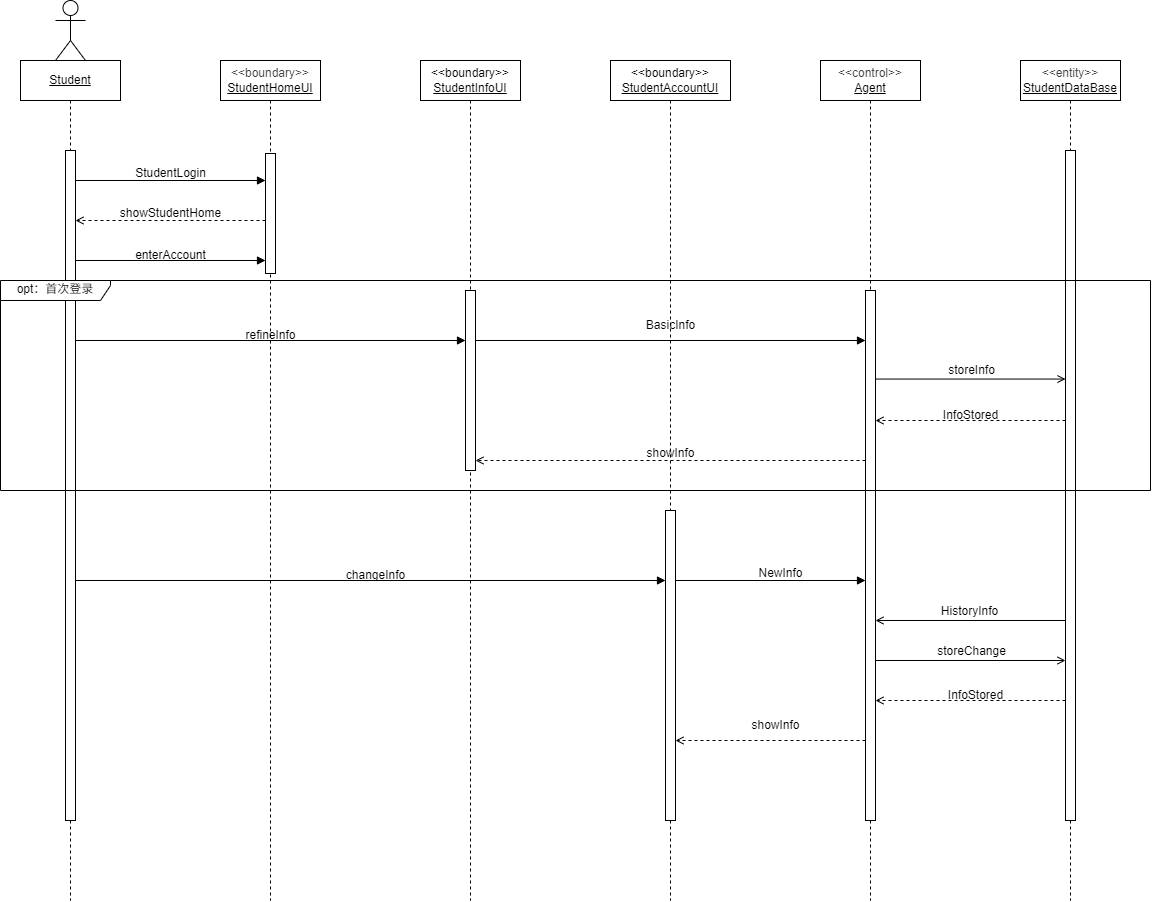

The diagram above was exported from draw.io. Its source (the exported page's mxGraphModel, read from the mxfile embedded in the PNG):
<mxGraphModel dx="1293" dy="1109" grid="1" gridSize="10" guides="1" tooltips="1" connect="1" arrows="1" fold="1" page="1" pageScale="1" pageWidth="827" pageHeight="1169" math="0" shadow="0">
  <root>
    <mxCell id="0" />
    <mxCell id="1" parent="0" />
    <mxCell id="2" value="Actor" style="shape=umlActor;verticalLabelPosition=bottom;verticalAlign=top;html=1;" parent="1" vertex="1">
      <mxGeometry x="75" y="20" width="30" height="60" as="geometry" />
    </mxCell>
    <mxCell id="5" value="&lt;u&gt;Student&lt;/u&gt;" style="shape=umlLifeline;perimeter=lifelinePerimeter;whiteSpace=wrap;html=1;container=1;dropTarget=0;collapsible=0;recursiveResize=0;outlineConnect=0;portConstraint=eastwest;newEdgeStyle={&quot;edgeStyle&quot;:&quot;elbowEdgeStyle&quot;,&quot;elbow&quot;:&quot;vertical&quot;,&quot;curved&quot;:0,&quot;rounded&quot;:0};" parent="1" vertex="1">
      <mxGeometry x="40" y="80" width="100" height="840" as="geometry" />
    </mxCell>
    <mxCell id="6" value="" style="html=1;points=[[0,0,0,0,5],[0,1,0,0,-5],[1,0,0,0,5],[1,1,0,0,-5]];perimeter=orthogonalPerimeter;outlineConnect=0;targetShapes=umlLifeline;portConstraint=eastwest;newEdgeStyle={&quot;curved&quot;:0,&quot;rounded&quot;:0};" parent="5" vertex="1">
      <mxGeometry x="45" y="90" width="10" height="670" as="geometry" />
    </mxCell>
    <mxCell id="8" value="&lt;div&gt;&lt;span style=&quot;color: rgb(63, 63, 63);&quot;&gt;&amp;lt;&amp;lt;boundary&amp;gt;&amp;gt;&lt;/span&gt;&lt;/div&gt;&lt;u&gt;StudentHomeUI&lt;/u&gt;" style="shape=umlLifeline;perimeter=lifelinePerimeter;whiteSpace=wrap;html=1;container=1;dropTarget=0;collapsible=0;recursiveResize=0;outlineConnect=0;portConstraint=eastwest;newEdgeStyle={&quot;edgeStyle&quot;:&quot;elbowEdgeStyle&quot;,&quot;elbow&quot;:&quot;vertical&quot;,&quot;curved&quot;:0,&quot;rounded&quot;:0};" parent="1" vertex="1">
      <mxGeometry x="240" y="80" width="100" height="840" as="geometry" />
    </mxCell>
    <mxCell id="10" value="&lt;div&gt;&lt;span style=&quot;color: rgb(63, 63, 63);&quot;&gt;&amp;lt;&amp;lt;control&amp;gt;&amp;gt;&lt;/span&gt;&lt;/div&gt;&lt;u&gt;Agent&lt;/u&gt;" style="shape=umlLifeline;perimeter=lifelinePerimeter;whiteSpace=wrap;html=1;container=1;dropTarget=0;collapsible=0;recursiveResize=0;outlineConnect=0;portConstraint=eastwest;newEdgeStyle={&quot;edgeStyle&quot;:&quot;elbowEdgeStyle&quot;,&quot;elbow&quot;:&quot;vertical&quot;,&quot;curved&quot;:0,&quot;rounded&quot;:0};" parent="1" vertex="1">
      <mxGeometry x="840" y="80" width="100" height="840" as="geometry" />
    </mxCell>
    <mxCell id="12" value="&lt;div&gt;&lt;span style=&quot;color: rgb(63, 63, 63);&quot;&gt;&amp;lt;&amp;lt;entity&amp;gt;&amp;gt;&lt;/span&gt;&lt;/div&gt;&lt;u&gt;StudentDataBase&lt;/u&gt;" style="shape=umlLifeline;perimeter=lifelinePerimeter;whiteSpace=wrap;html=1;container=1;dropTarget=0;collapsible=0;recursiveResize=0;outlineConnect=0;portConstraint=eastwest;newEdgeStyle={&quot;edgeStyle&quot;:&quot;elbowEdgeStyle&quot;,&quot;elbow&quot;:&quot;vertical&quot;,&quot;curved&quot;:0,&quot;rounded&quot;:0};" parent="1" vertex="1">
      <mxGeometry x="1040" y="80" width="100" height="840" as="geometry" />
    </mxCell>
    <mxCell id="13" value="" style="html=1;points=[[0,0,0,0,5],[0,1,0,0,-5],[1,0,0,0,5],[1,1,0,0,-5]];perimeter=orthogonalPerimeter;outlineConnect=0;targetShapes=umlLifeline;portConstraint=eastwest;newEdgeStyle={&quot;curved&quot;:0,&quot;rounded&quot;:0};" parent="12" vertex="1">
      <mxGeometry x="45" y="90" width="10" height="670" as="geometry" />
    </mxCell>
    <mxCell id="16" value="" style="html=1;points=[[0,0,0,0,5],[0,1,0,0,-5],[1,0,0,0,5],[1,1,0,0,-5]];perimeter=orthogonalPerimeter;outlineConnect=0;targetShapes=umlLifeline;portConstraint=eastwest;newEdgeStyle={&quot;curved&quot;:0,&quot;rounded&quot;:0};" parent="1" vertex="1">
      <mxGeometry x="885" y="310" width="10" height="530" as="geometry" />
    </mxCell>
    <mxCell id="42" value="&lt;span style=&quot;color: rgb(0, 0, 0); font-size: 12px;&quot;&gt;storeChange&lt;/span&gt;" style="html=1;verticalAlign=bottom;labelBackgroundColor=none;endArrow=open;endFill=0;" parent="1" edge="1">
      <mxGeometry width="160" relative="1" as="geometry">
        <mxPoint x="895" y="680" as="sourcePoint" />
        <mxPoint x="1085" y="680" as="targetPoint" />
        <mxPoint as="offset" />
      </mxGeometry>
    </mxCell>
    <mxCell id="44" value="InfoStored" style="text;html=1;align=center;verticalAlign=middle;resizable=0;points=[];autosize=1;strokeColor=none;fillColor=none;" parent="1" vertex="1">
      <mxGeometry x="955" y="700" width="80" height="30" as="geometry" />
    </mxCell>
    <mxCell id="46" value="showInfo" style="text;html=1;align=center;verticalAlign=middle;resizable=0;points=[];autosize=1;strokeColor=none;fillColor=none;" parent="1" vertex="1">
      <mxGeometry x="760" y="730" width="70" height="30" as="geometry" />
    </mxCell>
    <mxCell id="48" value="opt：首次登录" style="shape=umlFrame;whiteSpace=wrap;html=1;pointerEvents=0;recursiveResize=0;container=1;collapsible=0;width=110;height=20;" parent="1" vertex="1">
      <mxGeometry x="20" y="300" width="1150" height="210" as="geometry" />
    </mxCell>
    <mxCell id="26" value="InfoStored" style="text;html=1;align=center;verticalAlign=middle;resizable=0;points=[];autosize=1;strokeColor=none;fillColor=none;" parent="48" vertex="1">
      <mxGeometry x="930" y="120" width="80" height="30" as="geometry" />
    </mxCell>
    <mxCell id="77" value="" style="html=1;verticalAlign=bottom;labelBackgroundColor=none;endArrow=block;endFill=1;" parent="48" edge="1">
      <mxGeometry width="160" relative="1" as="geometry">
        <mxPoint x="75" y="60" as="sourcePoint" />
        <mxPoint x="465" y="60" as="targetPoint" />
      </mxGeometry>
    </mxCell>
    <mxCell id="78" value="refineInfo" style="text;html=1;align=center;verticalAlign=middle;resizable=0;points=[];autosize=1;strokeColor=none;fillColor=none;" parent="48" vertex="1">
      <mxGeometry x="235" y="40" width="70" height="30" as="geometry" />
    </mxCell>
    <mxCell id="81" value="" style="html=1;verticalAlign=bottom;labelBackgroundColor=none;endArrow=block;endFill=1;" parent="48" target="16" edge="1">
      <mxGeometry width="160" relative="1" as="geometry">
        <mxPoint x="467.5" y="60" as="sourcePoint" />
        <mxPoint x="862.5" y="60" as="targetPoint" />
      </mxGeometry>
    </mxCell>
    <mxCell id="88" value="&lt;span style=&quot;color: rgb(0, 0, 0); font-size: 12px;&quot;&gt;storeInfo&lt;/span&gt;" style="html=1;verticalAlign=bottom;labelBackgroundColor=none;endArrow=open;endFill=0;" parent="48" edge="1">
      <mxGeometry width="160" relative="1" as="geometry">
        <mxPoint x="875" y="98.55" as="sourcePoint" />
        <mxPoint x="1065.0000000000002" y="98.55" as="targetPoint" />
        <mxPoint as="offset" />
      </mxGeometry>
    </mxCell>
    <mxCell id="98" value="" style="html=1;verticalAlign=bottom;labelBackgroundColor=none;endArrow=open;endFill=0;dashed=1;" parent="48" edge="1" target="16">
      <mxGeometry width="160" relative="1" as="geometry">
        <mxPoint x="1065" y="140" as="sourcePoint" />
        <mxPoint x="890" y="140" as="targetPoint" />
      </mxGeometry>
    </mxCell>
    <mxCell id="56" value="&lt;div&gt;&amp;lt;&amp;lt;boundary&amp;gt;&amp;gt;&lt;/div&gt;&lt;div&gt;&lt;u&gt;StudentAccountUI&lt;/u&gt;&lt;/div&gt;" style="shape=umlLifeline;perimeter=lifelinePerimeter;whiteSpace=wrap;html=1;container=1;dropTarget=0;collapsible=0;recursiveResize=0;outlineConnect=0;portConstraint=eastwest;newEdgeStyle={&quot;edgeStyle&quot;:&quot;elbowEdgeStyle&quot;,&quot;elbow&quot;:&quot;vertical&quot;,&quot;curved&quot;:0,&quot;rounded&quot;:0};" parent="48" vertex="1">
      <mxGeometry x="610" y="-220" width="120" height="840" as="geometry" />
    </mxCell>
    <mxCell id="57" value="" style="html=1;points=[[0,0,0,0,5],[0,1,0,0,-5],[1,0,0,0,5],[1,1,0,0,-5]];perimeter=orthogonalPerimeter;outlineConnect=0;targetShapes=umlLifeline;portConstraint=eastwest;newEdgeStyle={&quot;curved&quot;:0,&quot;rounded&quot;:0};" parent="56" vertex="1">
      <mxGeometry x="55" y="450" width="10" height="310" as="geometry" />
    </mxCell>
    <mxCell id="102" value="" style="html=1;verticalAlign=bottom;labelBackgroundColor=none;endArrow=open;endFill=0;dashed=1;" edge="1" parent="48">
      <mxGeometry width="160" relative="1" as="geometry">
        <mxPoint x="865" y="180" as="sourcePoint" />
        <mxPoint x="475" y="180" as="targetPoint" />
      </mxGeometry>
    </mxCell>
    <mxCell id="52" value="&lt;div&gt;&amp;lt;&amp;lt;boundary&amp;gt;&amp;gt;&lt;/div&gt;&lt;div&gt;&lt;u&gt;StudentInfoUI&lt;/u&gt;&lt;/div&gt;" style="shape=umlLifeline;perimeter=lifelinePerimeter;whiteSpace=wrap;html=1;container=1;dropTarget=0;collapsible=0;recursiveResize=0;outlineConnect=0;portConstraint=eastwest;newEdgeStyle={&quot;edgeStyle&quot;:&quot;elbowEdgeStyle&quot;,&quot;elbow&quot;:&quot;vertical&quot;,&quot;curved&quot;:0,&quot;rounded&quot;:0};" parent="1" vertex="1">
      <mxGeometry x="440" y="80" width="100" height="840" as="geometry" />
    </mxCell>
    <mxCell id="55" value="" style="html=1;points=[[0,0,0,0,5],[0,1,0,0,-5],[1,0,0,0,5],[1,1,0,0,-5]];perimeter=orthogonalPerimeter;outlineConnect=0;targetShapes=umlLifeline;portConstraint=eastwest;newEdgeStyle={&quot;curved&quot;:0,&quot;rounded&quot;:0};" parent="52" vertex="1">
      <mxGeometry x="45" y="230" width="10" height="180" as="geometry" />
    </mxCell>
    <mxCell id="67" value="" style="html=1;verticalAlign=bottom;labelBackgroundColor=none;endArrow=block;endFill=1;" parent="1" edge="1">
      <mxGeometry width="160" relative="1" as="geometry">
        <mxPoint x="95" y="200" as="sourcePoint" />
        <mxPoint x="285" y="200" as="targetPoint" />
      </mxGeometry>
    </mxCell>
    <mxCell id="69" value="StudentLogin" style="text;html=1;align=center;verticalAlign=middle;resizable=0;points=[];autosize=1;strokeColor=none;fillColor=none;" parent="1" vertex="1">
      <mxGeometry x="145" y="178" width="90" height="30" as="geometry" />
    </mxCell>
    <mxCell id="71" value="showStudentHome" style="text;html=1;align=center;verticalAlign=middle;resizable=0;points=[];autosize=1;strokeColor=none;fillColor=none;" parent="1" vertex="1">
      <mxGeometry x="130" y="218" width="120" height="30" as="geometry" />
    </mxCell>
    <mxCell id="79" value="" style="html=1;verticalAlign=bottom;labelBackgroundColor=none;endArrow=open;endFill=0;dashed=1;" parent="1" source="9" edge="1">
      <mxGeometry width="160" relative="1" as="geometry">
        <mxPoint x="285" y="240" as="sourcePoint" />
        <mxPoint x="95" y="240" as="targetPoint" />
      </mxGeometry>
    </mxCell>
    <mxCell id="82" value="BasicInfo" style="text;html=1;align=center;verticalAlign=middle;resizable=0;points=[];autosize=1;strokeColor=none;fillColor=none;" parent="1" vertex="1">
      <mxGeometry x="655" y="330" width="70" height="30" as="geometry" />
    </mxCell>
    <mxCell id="86" value="" style="html=1;verticalAlign=bottom;labelBackgroundColor=none;endArrow=open;endFill=0;dashed=1;" parent="1" target="9" edge="1">
      <mxGeometry width="160" relative="1" as="geometry">
        <mxPoint x="285" y="240" as="sourcePoint" />
        <mxPoint x="95" y="240" as="targetPoint" />
      </mxGeometry>
    </mxCell>
    <mxCell id="9" value="" style="html=1;points=[[0,0,0,0,5],[0,1,0,0,-5],[1,0,0,0,5],[1,1,0,0,-5]];perimeter=orthogonalPerimeter;outlineConnect=0;targetShapes=umlLifeline;portConstraint=eastwest;newEdgeStyle={&quot;curved&quot;:0,&quot;rounded&quot;:0};" parent="1" vertex="1">
      <mxGeometry x="285" y="173" width="10" height="120" as="geometry" />
    </mxCell>
    <mxCell id="73" value="" style="html=1;verticalAlign=bottom;labelBackgroundColor=none;endArrow=block;endFill=1;" parent="1" edge="1">
      <mxGeometry width="160" relative="1" as="geometry">
        <mxPoint x="95" y="280" as="sourcePoint" />
        <mxPoint x="285" y="280" as="targetPoint" />
      </mxGeometry>
    </mxCell>
    <mxCell id="74" value="enterAccount" style="text;html=1;align=center;verticalAlign=middle;resizable=0;points=[];autosize=1;strokeColor=none;fillColor=none;" parent="1" vertex="1">
      <mxGeometry x="145" y="260" width="90" height="30" as="geometry" />
    </mxCell>
    <mxCell id="89" value="" style="html=1;verticalAlign=bottom;labelBackgroundColor=none;endArrow=block;endFill=1;" parent="1" edge="1" source="6">
      <mxGeometry width="160" relative="1" as="geometry">
        <mxPoint x="97.19000000000005" y="600.0000000000001" as="sourcePoint" />
        <mxPoint x="685" y="600.0000000000001" as="targetPoint" />
      </mxGeometry>
    </mxCell>
    <mxCell id="90" value="changeInfo" style="text;html=1;align=center;verticalAlign=middle;resizable=0;points=[];autosize=1;strokeColor=none;fillColor=none;" parent="1" vertex="1">
      <mxGeometry x="355" y="580" width="80" height="30" as="geometry" />
    </mxCell>
    <mxCell id="91" value="" style="html=1;verticalAlign=bottom;labelBackgroundColor=none;endArrow=block;endFill=1;" parent="1" edge="1">
      <mxGeometry width="160" relative="1" as="geometry">
        <mxPoint x="695" y="600" as="sourcePoint" />
        <mxPoint x="885" y="600" as="targetPoint" />
      </mxGeometry>
    </mxCell>
    <mxCell id="92" value="NewInfo" style="text;html=1;align=center;verticalAlign=middle;resizable=0;points=[];autosize=1;strokeColor=none;fillColor=none;" parent="1" vertex="1">
      <mxGeometry x="765" y="578" width="70" height="30" as="geometry" />
    </mxCell>
    <mxCell id="93" value="&lt;span style=&quot;color: rgb(0, 0, 0); font-size: 12px;&quot;&gt;HistoryInfo&lt;/span&gt;" style="html=1;verticalAlign=bottom;labelBackgroundColor=none;endArrow=open;endFill=0;" parent="1" edge="1">
      <mxGeometry width="160" relative="1" as="geometry">
        <mxPoint x="1085.0000000000002" y="640" as="sourcePoint" />
        <mxPoint x="895" y="640" as="targetPoint" />
        <mxPoint as="offset" />
      </mxGeometry>
    </mxCell>
    <mxCell id="99" value="" style="html=1;verticalAlign=bottom;labelBackgroundColor=none;endArrow=open;endFill=0;dashed=1;" parent="1" edge="1">
      <mxGeometry width="160" relative="1" as="geometry">
        <mxPoint x="885" y="760" as="sourcePoint" />
        <mxPoint x="695" y="760" as="targetPoint" />
      </mxGeometry>
    </mxCell>
    <mxCell id="100" value="" style="html=1;verticalAlign=bottom;labelBackgroundColor=none;endArrow=open;endFill=0;dashed=1;" parent="1" edge="1">
      <mxGeometry width="160" relative="1" as="geometry">
        <mxPoint x="1085" y="720" as="sourcePoint" />
        <mxPoint x="895" y="720" as="targetPoint" />
      </mxGeometry>
    </mxCell>
    <mxCell id="103" value="showInfo" style="text;html=1;align=center;verticalAlign=middle;resizable=0;points=[];autosize=1;strokeColor=none;fillColor=none;" vertex="1" parent="1">
      <mxGeometry x="655" y="458" width="70" height="30" as="geometry" />
    </mxCell>
  </root>
</mxGraphModel>